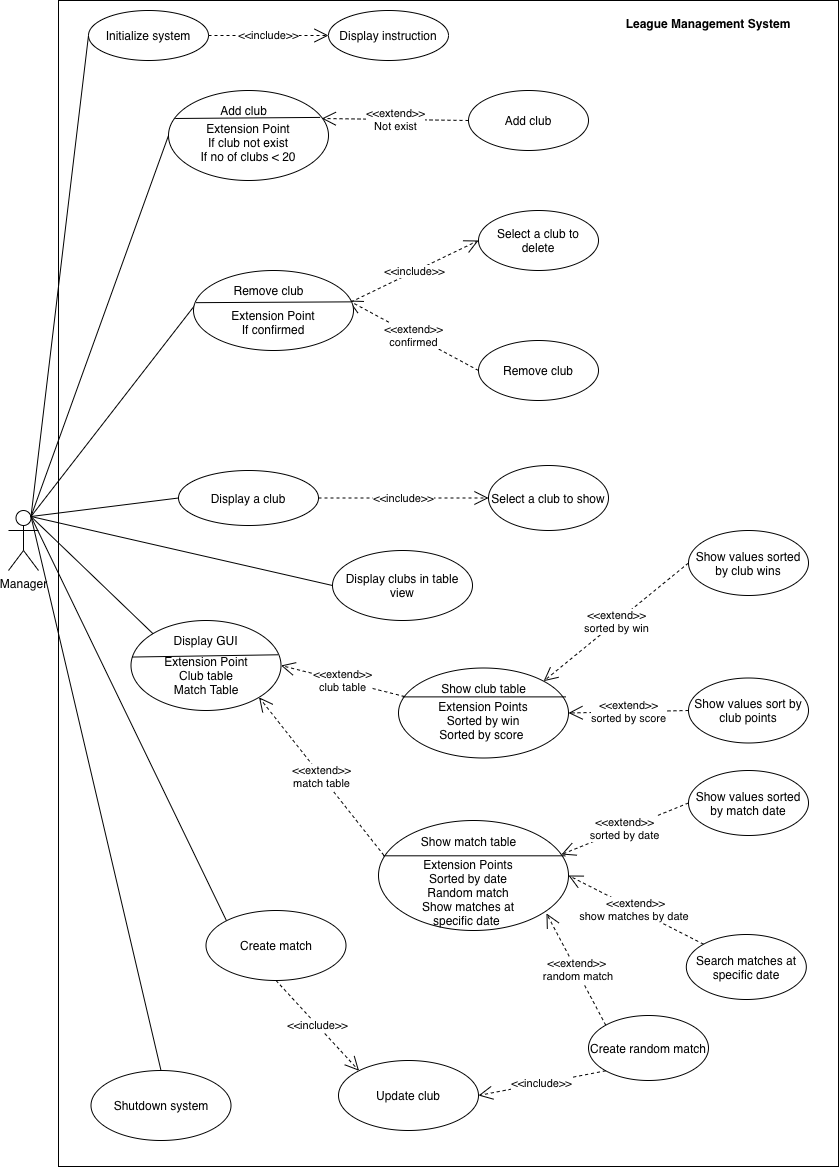

The diagram above was exported from draw.io. Its source (the exported page's mxGraphModel, read from the mxfile embedded in the PNG):
<mxGraphModel dx="1659" dy="971" grid="1" gridSize="10" guides="1" tooltips="1" connect="1" arrows="1" fold="1" page="1" pageScale="1" pageWidth="827" pageHeight="1169" math="0" shadow="0">
  <root>
    <mxCell id="0" />
    <mxCell id="1" parent="0" />
    <mxCell id="uNTBhkMORHXBtHxQnhUz-1" value="Manager" style="shape=umlActor;verticalLabelPosition=bottom;verticalAlign=top;html=1;outlineConnect=0;" vertex="1" parent="1">
      <mxGeometry x="20" y="510" width="30" height="60" as="geometry" />
    </mxCell>
    <mxCell id="uNTBhkMORHXBtHxQnhUz-2" value="" style="rounded=0;whiteSpace=wrap;html=1;" vertex="1" parent="1">
      <mxGeometry x="70" width="780" height="1166" as="geometry" />
    </mxCell>
    <mxCell id="uNTBhkMORHXBtHxQnhUz-5" value="Display a club" style="ellipse;whiteSpace=wrap;html=1;" vertex="1" parent="1">
      <mxGeometry x="190" y="470" width="140" height="55" as="geometry" />
    </mxCell>
    <mxCell id="uNTBhkMORHXBtHxQnhUz-8" value="Display instruction" style="ellipse;whiteSpace=wrap;html=1;" vertex="1" parent="1">
      <mxGeometry x="340" y="10" width="120" height="50" as="geometry" />
    </mxCell>
    <mxCell id="uNTBhkMORHXBtHxQnhUz-9" value="Display clubs in table view" style="ellipse;whiteSpace=wrap;html=1;" vertex="1" parent="1">
      <mxGeometry x="344" y="550" width="140" height="70" as="geometry" />
    </mxCell>
    <mxCell id="uNTBhkMORHXBtHxQnhUz-11" value="" style="ellipse;whiteSpace=wrap;html=1;" vertex="1" parent="1">
      <mxGeometry x="142.5" y="620" width="150" height="90" as="geometry" />
    </mxCell>
    <mxCell id="uNTBhkMORHXBtHxQnhUz-12" value="Initialize system" style="ellipse;whiteSpace=wrap;html=1;" vertex="1" parent="1">
      <mxGeometry x="100" y="10" width="120" height="50" as="geometry" />
    </mxCell>
    <mxCell id="uNTBhkMORHXBtHxQnhUz-13" value="Shutdown system" style="ellipse;whiteSpace=wrap;html=1;" vertex="1" parent="1">
      <mxGeometry x="102.5" y="1070" width="140" height="70" as="geometry" />
    </mxCell>
    <mxCell id="uNTBhkMORHXBtHxQnhUz-14" value="" style="endArrow=none;html=1;entryX=0;entryY=0.5;entryDx=0;entryDy=0;exitX=0.75;exitY=0.1;exitDx=0;exitDy=0;exitPerimeter=0;" edge="1" parent="1" source="uNTBhkMORHXBtHxQnhUz-1" target="uNTBhkMORHXBtHxQnhUz-12">
      <mxGeometry width="50" height="50" relative="1" as="geometry">
        <mxPoint x="50" y="525" as="sourcePoint" />
        <mxPoint x="100" y="475" as="targetPoint" />
      </mxGeometry>
    </mxCell>
    <mxCell id="uNTBhkMORHXBtHxQnhUz-15" value="" style="endArrow=none;html=1;exitX=0.75;exitY=0.1;exitDx=0;exitDy=0;exitPerimeter=0;entryX=0;entryY=0.5;entryDx=0;entryDy=0;" edge="1" parent="1" source="uNTBhkMORHXBtHxQnhUz-1">
      <mxGeometry width="50" height="50" relative="1" as="geometry">
        <mxPoint x="160" y="420" as="sourcePoint" />
        <mxPoint x="180.00000000000864" y="135" as="targetPoint" />
      </mxGeometry>
    </mxCell>
    <mxCell id="uNTBhkMORHXBtHxQnhUz-16" value="" style="endArrow=none;html=1;exitX=0.75;exitY=0.1;exitDx=0;exitDy=0;exitPerimeter=0;entryX=0;entryY=0.5;entryDx=0;entryDy=0;" edge="1" parent="1" source="uNTBhkMORHXBtHxQnhUz-1">
      <mxGeometry width="50" height="50" relative="1" as="geometry">
        <mxPoint x="160" y="600" as="sourcePoint" />
        <mxPoint x="210" y="300.0000000000001" as="targetPoint" />
      </mxGeometry>
    </mxCell>
    <mxCell id="uNTBhkMORHXBtHxQnhUz-17" value="" style="endArrow=none;html=1;exitX=0.75;exitY=0.1;exitDx=0;exitDy=0;exitPerimeter=0;entryX=0;entryY=0.5;entryDx=0;entryDy=0;" edge="1" parent="1" source="uNTBhkMORHXBtHxQnhUz-1" target="uNTBhkMORHXBtHxQnhUz-5">
      <mxGeometry width="50" height="50" relative="1" as="geometry">
        <mxPoint x="160" y="600" as="sourcePoint" />
        <mxPoint x="210" y="550" as="targetPoint" />
      </mxGeometry>
    </mxCell>
    <mxCell id="uNTBhkMORHXBtHxQnhUz-18" value="" style="endArrow=none;html=1;exitX=0.75;exitY=0.1;exitDx=0;exitDy=0;exitPerimeter=0;entryX=0;entryY=0.5;entryDx=0;entryDy=0;" edge="1" parent="1" source="uNTBhkMORHXBtHxQnhUz-1" target="uNTBhkMORHXBtHxQnhUz-9">
      <mxGeometry width="50" height="50" relative="1" as="geometry">
        <mxPoint x="40" y="520" as="sourcePoint" />
        <mxPoint x="210" y="640" as="targetPoint" />
      </mxGeometry>
    </mxCell>
    <mxCell id="uNTBhkMORHXBtHxQnhUz-19" value="" style="endArrow=none;html=1;exitX=0;exitY=0;exitDx=0;exitDy=0;entryX=0.75;entryY=0.1;entryDx=0;entryDy=0;entryPerimeter=0;" edge="1" parent="1" source="uNTBhkMORHXBtHxQnhUz-11" target="uNTBhkMORHXBtHxQnhUz-1">
      <mxGeometry width="50" height="50" relative="1" as="geometry">
        <mxPoint x="110" y="750" as="sourcePoint" />
        <mxPoint x="40" y="520" as="targetPoint" />
      </mxGeometry>
    </mxCell>
    <mxCell id="uNTBhkMORHXBtHxQnhUz-20" value="" style="endArrow=none;html=1;entryX=0.75;entryY=0.1;entryDx=0;entryDy=0;entryPerimeter=0;exitX=0.5;exitY=0;exitDx=0;exitDy=0;" edge="1" parent="1" source="uNTBhkMORHXBtHxQnhUz-13" target="uNTBhkMORHXBtHxQnhUz-1">
      <mxGeometry width="50" height="50" relative="1" as="geometry">
        <mxPoint x="180" y="990" as="sourcePoint" />
        <mxPoint x="230" y="940" as="targetPoint" />
      </mxGeometry>
    </mxCell>
    <mxCell id="uNTBhkMORHXBtHxQnhUz-24" value="&amp;lt;&amp;lt;extend&amp;gt;&amp;gt;&lt;br&gt;Not exist" style="endArrow=open;endSize=12;dashed=1;html=1;entryX=0.958;entryY=0.311;entryDx=0;entryDy=0;exitX=0;exitY=0.5;exitDx=0;exitDy=0;entryPerimeter=0;" edge="1" parent="1" source="uNTBhkMORHXBtHxQnhUz-25" target="uNTBhkMORHXBtHxQnhUz-79">
      <mxGeometry width="160" relative="1" as="geometry">
        <mxPoint x="510" y="250" as="sourcePoint" />
        <mxPoint x="339.9999999999909" y="135" as="targetPoint" />
      </mxGeometry>
    </mxCell>
    <mxCell id="uNTBhkMORHXBtHxQnhUz-25" value="Add club" style="ellipse;whiteSpace=wrap;html=1;" vertex="1" parent="1">
      <mxGeometry x="480" y="90" width="120" height="60" as="geometry" />
    </mxCell>
    <mxCell id="uNTBhkMORHXBtHxQnhUz-26" value="&amp;lt;&amp;lt;include&amp;gt;&amp;gt;" style="endArrow=open;endSize=12;dashed=1;html=1;entryX=0;entryY=0.5;entryDx=0;entryDy=0;exitX=1;exitY=0.5;exitDx=0;exitDy=0;" edge="1" parent="1" source="uNTBhkMORHXBtHxQnhUz-12" target="uNTBhkMORHXBtHxQnhUz-8">
      <mxGeometry width="160" relative="1" as="geometry">
        <mxPoint x="330" y="120" as="sourcePoint" />
        <mxPoint x="190" y="120" as="targetPoint" />
      </mxGeometry>
    </mxCell>
    <mxCell id="uNTBhkMORHXBtHxQnhUz-30" value="Select a club to show" style="ellipse;whiteSpace=wrap;html=1;" vertex="1" parent="1">
      <mxGeometry x="500" y="465" width="120" height="65" as="geometry" />
    </mxCell>
    <mxCell id="uNTBhkMORHXBtHxQnhUz-31" value="&amp;lt;&amp;lt;include&amp;gt;&amp;gt;" style="endArrow=open;endSize=12;dashed=1;html=1;exitX=1;exitY=0.5;exitDx=0;exitDy=0;entryX=0;entryY=0.5;entryDx=0;entryDy=0;" edge="1" parent="1" source="uNTBhkMORHXBtHxQnhUz-5" target="uNTBhkMORHXBtHxQnhUz-30">
      <mxGeometry width="160" relative="1" as="geometry">
        <mxPoint x="490" y="529.5" as="sourcePoint" />
        <mxPoint x="610" y="529.5" as="targetPoint" />
      </mxGeometry>
    </mxCell>
    <mxCell id="uNTBhkMORHXBtHxQnhUz-32" value="&amp;lt;&amp;lt;extend&amp;gt;&amp;gt;&lt;br&gt;confirmed" style="endArrow=open;endSize=12;dashed=1;html=1;exitX=0;exitY=0.5;exitDx=0;exitDy=0;" edge="1" parent="1" source="uNTBhkMORHXBtHxQnhUz-33">
      <mxGeometry width="160" relative="1" as="geometry">
        <mxPoint x="300" y="300" as="sourcePoint" />
        <mxPoint x="360" y="300" as="targetPoint" />
      </mxGeometry>
    </mxCell>
    <mxCell id="uNTBhkMORHXBtHxQnhUz-33" value="Remove club" style="ellipse;whiteSpace=wrap;html=1;" vertex="1" parent="1">
      <mxGeometry x="490" y="340" width="120" height="60" as="geometry" />
    </mxCell>
    <mxCell id="uNTBhkMORHXBtHxQnhUz-37" value="Select a club to delete" style="ellipse;whiteSpace=wrap;html=1;" vertex="1" parent="1">
      <mxGeometry x="490" y="210" width="120" height="60" as="geometry" />
    </mxCell>
    <mxCell id="uNTBhkMORHXBtHxQnhUz-38" value="&amp;lt;&amp;lt;include&amp;gt;&amp;gt;" style="endArrow=open;endSize=12;dashed=1;html=1;entryX=0;entryY=0.5;entryDx=0;entryDy=0;exitX=0.984;exitY=0.394;exitDx=0;exitDy=0;exitPerimeter=0;" edge="1" parent="1" source="uNTBhkMORHXBtHxQnhUz-69" target="uNTBhkMORHXBtHxQnhUz-37">
      <mxGeometry width="160" relative="1" as="geometry">
        <mxPoint x="370" y="300" as="sourcePoint" />
        <mxPoint x="1079.9999999999975" y="45" as="targetPoint" />
      </mxGeometry>
    </mxCell>
    <mxCell id="uNTBhkMORHXBtHxQnhUz-40" value="&amp;lt;&amp;lt;extend&amp;gt;&amp;gt;&lt;br&gt;club table" style="endArrow=open;endSize=12;dashed=1;html=1;exitX=0.036;exitY=0.317;exitDx=0;exitDy=0;entryX=1;entryY=0.5;entryDx=0;entryDy=0;exitPerimeter=0;" edge="1" parent="1" source="uNTBhkMORHXBtHxQnhUz-84" target="uNTBhkMORHXBtHxQnhUz-11">
      <mxGeometry width="160" relative="1" as="geometry">
        <mxPoint x="413.99999999999886" y="712.5" as="sourcePoint" />
        <mxPoint x="640" y="750" as="targetPoint" />
      </mxGeometry>
    </mxCell>
    <mxCell id="uNTBhkMORHXBtHxQnhUz-41" value="&amp;lt;&amp;lt;extend&amp;gt;&amp;gt;&lt;br&gt;match table" style="endArrow=open;endSize=12;dashed=1;html=1;entryX=1;entryY=1;entryDx=0;entryDy=0;exitX=0.029;exitY=0.318;exitDx=0;exitDy=0;exitPerimeter=0;" edge="1" parent="1" source="uNTBhkMORHXBtHxQnhUz-96" target="uNTBhkMORHXBtHxQnhUz-11">
      <mxGeometry width="160" relative="1" as="geometry">
        <mxPoint x="400" y="850" as="sourcePoint" />
        <mxPoint x="1084.9999999999998" y="775" as="targetPoint" />
      </mxGeometry>
    </mxCell>
    <mxCell id="uNTBhkMORHXBtHxQnhUz-45" value="&amp;lt;&amp;lt;extend&amp;gt;&amp;gt;&lt;br&gt;sorted by win" style="endArrow=open;endSize=12;dashed=1;html=1;exitX=0;exitY=0.5;exitDx=0;exitDy=0;entryX=1;entryY=0;entryDx=0;entryDy=0;" edge="1" parent="1" source="uNTBhkMORHXBtHxQnhUz-47" target="uNTBhkMORHXBtHxQnhUz-84">
      <mxGeometry width="160" relative="1" as="geometry">
        <mxPoint x="560" y="712.5" as="sourcePoint" />
        <mxPoint x="516.7540091669077" y="689.6978617776492" as="targetPoint" />
      </mxGeometry>
    </mxCell>
    <mxCell id="uNTBhkMORHXBtHxQnhUz-46" value="&amp;lt;&amp;lt;extend&amp;gt;&amp;gt;&lt;br&gt;sorted by score" style="endArrow=open;endSize=12;dashed=1;html=1;exitX=0;exitY=0.5;exitDx=0;exitDy=0;entryX=1;entryY=0.5;entryDx=0;entryDy=0;" edge="1" parent="1" source="uNTBhkMORHXBtHxQnhUz-48" target="uNTBhkMORHXBtHxQnhUz-84">
      <mxGeometry width="160" relative="1" as="geometry">
        <mxPoint x="620" y="822.5" as="sourcePoint" />
        <mxPoint x="534.0000000000011" y="712.5" as="targetPoint" />
      </mxGeometry>
    </mxCell>
    <mxCell id="uNTBhkMORHXBtHxQnhUz-47" value="Show values sorted by club wins" style="ellipse;whiteSpace=wrap;html=1;" vertex="1" parent="1">
      <mxGeometry x="700" y="530" width="120" height="65" as="geometry" />
    </mxCell>
    <mxCell id="uNTBhkMORHXBtHxQnhUz-48" value="Show values sort by club points" style="ellipse;whiteSpace=wrap;html=1;" vertex="1" parent="1">
      <mxGeometry x="700" y="677.5" width="120" height="65" as="geometry" />
    </mxCell>
    <mxCell id="uNTBhkMORHXBtHxQnhUz-51" value="League Management System" style="text;align=center;fontStyle=1;verticalAlign=middle;spacingLeft=3;spacingRight=3;strokeColor=none;rotatable=0;points=[[0,0.5],[1,0.5]];portConstraint=eastwest;" vertex="1" parent="1">
      <mxGeometry x="680" y="10" width="80" height="26" as="geometry" />
    </mxCell>
    <mxCell id="uNTBhkMORHXBtHxQnhUz-53" value="" style="endArrow=none;html=1;exitX=0.008;exitY=0.406;exitDx=0;exitDy=0;entryX=0.979;entryY=0.381;entryDx=0;entryDy=0;entryPerimeter=0;exitPerimeter=0;" edge="1" parent="1" source="uNTBhkMORHXBtHxQnhUz-11" target="uNTBhkMORHXBtHxQnhUz-11">
      <mxGeometry width="50" height="50" relative="1" as="geometry">
        <mxPoint x="340" y="930" as="sourcePoint" />
        <mxPoint x="390" y="880" as="targetPoint" />
      </mxGeometry>
    </mxCell>
    <mxCell id="uNTBhkMORHXBtHxQnhUz-58" value="Display GUI" style="text;html=1;strokeColor=none;fillColor=none;align=center;verticalAlign=middle;whiteSpace=wrap;rounded=0;" vertex="1" parent="1">
      <mxGeometry x="180" y="630" width="75" height="20" as="geometry" />
    </mxCell>
    <mxCell id="uNTBhkMORHXBtHxQnhUz-59" value="&lt;br&gt;Extension Point&lt;br&gt;Club table&lt;br&gt;Match Table" style="text;html=1;strokeColor=none;fillColor=none;align=center;verticalAlign=middle;whiteSpace=wrap;rounded=0;" vertex="1" parent="1">
      <mxGeometry x="162.5" y="657.5" width="110" height="20" as="geometry" />
    </mxCell>
    <mxCell id="uNTBhkMORHXBtHxQnhUz-69" value="" style="ellipse;whiteSpace=wrap;html=1;" vertex="1" parent="1">
      <mxGeometry x="205" y="270" width="160" height="80" as="geometry" />
    </mxCell>
    <mxCell id="uNTBhkMORHXBtHxQnhUz-70" value="&lt;br&gt;Extension Point&lt;br&gt;If confirmed" style="text;html=1;strokeColor=none;fillColor=none;align=center;verticalAlign=middle;whiteSpace=wrap;rounded=0;" vertex="1" parent="1">
      <mxGeometry x="230" y="305" width="110" height="20" as="geometry" />
    </mxCell>
    <mxCell id="uNTBhkMORHXBtHxQnhUz-71" value="" style="endArrow=none;html=1;exitX=0.016;exitY=0.402;exitDx=0;exitDy=0;exitPerimeter=0;entryX=0.984;entryY=0.392;entryDx=0;entryDy=0;entryPerimeter=0;" edge="1" source="uNTBhkMORHXBtHxQnhUz-69" target="uNTBhkMORHXBtHxQnhUz-69" parent="1">
      <mxGeometry width="50" height="50" relative="1" as="geometry">
        <mxPoint x="195" y="315" as="sourcePoint" />
        <mxPoint x="355" y="300" as="targetPoint" />
      </mxGeometry>
    </mxCell>
    <mxCell id="uNTBhkMORHXBtHxQnhUz-72" value="Remove club" style="text;html=1;strokeColor=none;fillColor=none;align=center;verticalAlign=middle;whiteSpace=wrap;rounded=0;" vertex="1" parent="1">
      <mxGeometry x="242.5" y="280" width="75" height="20" as="geometry" />
    </mxCell>
    <mxCell id="uNTBhkMORHXBtHxQnhUz-79" value="" style="ellipse;whiteSpace=wrap;html=1;" vertex="1" parent="1">
      <mxGeometry x="180" y="90" width="160" height="90" as="geometry" />
    </mxCell>
    <mxCell id="uNTBhkMORHXBtHxQnhUz-80" value="&lt;br&gt;Extension Point&lt;br&gt;If club not exist&lt;br&gt;If no of clubs &amp;lt; 20" style="text;html=1;strokeColor=none;fillColor=none;align=center;verticalAlign=middle;whiteSpace=wrap;rounded=0;" vertex="1" parent="1">
      <mxGeometry x="205" y="125" width="110" height="20" as="geometry" />
    </mxCell>
    <mxCell id="uNTBhkMORHXBtHxQnhUz-81" value="" style="endArrow=none;html=1;exitX=0.042;exitY=0.311;exitDx=0;exitDy=0;entryX=0.948;entryY=0.299;entryDx=0;entryDy=0;entryPerimeter=0;exitPerimeter=0;" edge="1" source="uNTBhkMORHXBtHxQnhUz-79" target="uNTBhkMORHXBtHxQnhUz-79" parent="1">
      <mxGeometry width="50" height="50" relative="1" as="geometry">
        <mxPoint x="170" y="135" as="sourcePoint" />
        <mxPoint x="340" y="135" as="targetPoint" />
      </mxGeometry>
    </mxCell>
    <mxCell id="uNTBhkMORHXBtHxQnhUz-82" value="Add club" style="text;html=1;strokeColor=none;fillColor=none;align=center;verticalAlign=middle;whiteSpace=wrap;rounded=0;" vertex="1" parent="1">
      <mxGeometry x="217.5" y="100" width="75" height="20" as="geometry" />
    </mxCell>
    <mxCell id="uNTBhkMORHXBtHxQnhUz-84" value="" style="ellipse;whiteSpace=wrap;html=1;" vertex="1" parent="1">
      <mxGeometry x="410" y="667.5" width="170" height="90" as="geometry" />
    </mxCell>
    <mxCell id="uNTBhkMORHXBtHxQnhUz-85" value="&lt;br&gt;Extension Points&lt;br&gt;Sorted by win&lt;br&gt;Sorted by score&amp;nbsp;" style="text;html=1;strokeColor=none;fillColor=none;align=center;verticalAlign=middle;whiteSpace=wrap;rounded=0;" vertex="1" parent="1">
      <mxGeometry x="440" y="697.5" width="110" height="30" as="geometry" />
    </mxCell>
    <mxCell id="uNTBhkMORHXBtHxQnhUz-86" value="" style="endArrow=none;html=1;exitX=0.025;exitY=0.321;exitDx=0;exitDy=0;exitPerimeter=0;entryX=0.983;entryY=0.321;entryDx=0;entryDy=0;entryPerimeter=0;" edge="1" source="uNTBhkMORHXBtHxQnhUz-84" target="uNTBhkMORHXBtHxQnhUz-84" parent="1">
      <mxGeometry width="50" height="50" relative="1" as="geometry">
        <mxPoint x="650" y="976.5" as="sourcePoint" />
        <mxPoint x="572" y="699.5" as="targetPoint" />
      </mxGeometry>
    </mxCell>
    <mxCell id="uNTBhkMORHXBtHxQnhUz-87" value="Show club table" style="text;html=1;strokeColor=none;fillColor=none;align=center;verticalAlign=middle;whiteSpace=wrap;rounded=0;" vertex="1" parent="1">
      <mxGeometry x="448.75" y="677.5" width="92.5" height="20" as="geometry" />
    </mxCell>
    <mxCell id="uNTBhkMORHXBtHxQnhUz-95" value="Display GUI" style="text;html=1;strokeColor=none;fillColor=none;align=center;verticalAlign=middle;whiteSpace=wrap;rounded=0;" vertex="1" parent="1">
      <mxGeometry x="437.5" y="844" width="75" height="20" as="geometry" />
    </mxCell>
    <mxCell id="uNTBhkMORHXBtHxQnhUz-96" value="" style="ellipse;whiteSpace=wrap;html=1;" vertex="1" parent="1">
      <mxGeometry x="390" y="820" width="190" height="110" as="geometry" />
    </mxCell>
    <mxCell id="uNTBhkMORHXBtHxQnhUz-97" value="&lt;br&gt;Extension Points&lt;br&gt;Sorted by date&lt;br&gt;Random match&lt;br&gt;Show matches at specific date&amp;nbsp;" style="text;html=1;strokeColor=none;fillColor=none;align=center;verticalAlign=middle;whiteSpace=wrap;rounded=0;" vertex="1" parent="1">
      <mxGeometry x="425" y="875" width="110" height="20" as="geometry" />
    </mxCell>
    <mxCell id="uNTBhkMORHXBtHxQnhUz-98" value="" style="endArrow=none;html=1;exitX=0.025;exitY=0.321;exitDx=0;exitDy=0;exitPerimeter=0;entryX=0.983;entryY=0.321;entryDx=0;entryDy=0;entryPerimeter=0;" edge="1" source="uNTBhkMORHXBtHxQnhUz-96" target="uNTBhkMORHXBtHxQnhUz-96" parent="1">
      <mxGeometry width="50" height="50" relative="1" as="geometry">
        <mxPoint x="630" y="1129" as="sourcePoint" />
        <mxPoint x="552" y="852" as="targetPoint" />
      </mxGeometry>
    </mxCell>
    <mxCell id="uNTBhkMORHXBtHxQnhUz-99" value="Show match table" style="text;html=1;strokeColor=none;fillColor=none;align=center;verticalAlign=middle;whiteSpace=wrap;rounded=0;" vertex="1" parent="1">
      <mxGeometry x="428.75" y="831" width="102.5" height="20" as="geometry" />
    </mxCell>
    <mxCell id="uNTBhkMORHXBtHxQnhUz-100" value="&amp;lt;&amp;lt;extend&amp;gt;&amp;gt;&lt;br&gt;sorted by date" style="endArrow=open;endSize=12;dashed=1;html=1;exitX=0;exitY=0.5;exitDx=0;exitDy=0;entryX=0.963;entryY=0.309;entryDx=0;entryDy=0;entryPerimeter=0;" edge="1" source="uNTBhkMORHXBtHxQnhUz-102" parent="1" target="uNTBhkMORHXBtHxQnhUz-96">
      <mxGeometry width="160" relative="1" as="geometry">
        <mxPoint x="640" y="1020.5" as="sourcePoint" />
        <mxPoint x="635.1040764008562" y="988.6801948466054" as="targetPoint" />
      </mxGeometry>
    </mxCell>
    <mxCell id="uNTBhkMORHXBtHxQnhUz-101" value="&amp;lt;&amp;lt;extend&amp;gt;&amp;gt;&lt;br&gt;&amp;nbsp;random match" style="endArrow=open;endSize=12;dashed=1;html=1;exitX=0;exitY=0;exitDx=0;exitDy=0;entryX=0.884;entryY=0.845;entryDx=0;entryDy=0;entryPerimeter=0;" edge="1" source="uNTBhkMORHXBtHxQnhUz-103" parent="1" target="uNTBhkMORHXBtHxQnhUz-96">
      <mxGeometry width="160" relative="1" as="geometry">
        <mxPoint x="570.8199999999999" y="1230.5" as="sourcePoint" />
        <mxPoint x="470.82" y="980" as="targetPoint" />
      </mxGeometry>
    </mxCell>
    <mxCell id="uNTBhkMORHXBtHxQnhUz-102" value="Show values sorted by match date" style="ellipse;whiteSpace=wrap;html=1;" vertex="1" parent="1">
      <mxGeometry x="700" y="770" width="120" height="65" as="geometry" />
    </mxCell>
    <mxCell id="uNTBhkMORHXBtHxQnhUz-103" value="Create random match" style="ellipse;whiteSpace=wrap;html=1;" vertex="1" parent="1">
      <mxGeometry x="599.9999999999999" y="1015" width="120" height="65" as="geometry" />
    </mxCell>
    <mxCell id="uNTBhkMORHXBtHxQnhUz-105" value="&amp;lt;&amp;lt;extend&amp;gt;&amp;gt;&lt;br&gt;show matches by date&amp;nbsp;" style="endArrow=open;endSize=12;dashed=1;html=1;exitX=0;exitY=0;exitDx=0;exitDy=0;entryX=1;entryY=0.5;entryDx=0;entryDy=0;" edge="1" source="uNTBhkMORHXBtHxQnhUz-106" parent="1" target="uNTBhkMORHXBtHxQnhUz-96">
      <mxGeometry width="160" relative="1" as="geometry">
        <mxPoint x="647.82" y="1129.5" as="sourcePoint" />
        <mxPoint x="580.0000000000064" y="864" as="targetPoint" />
      </mxGeometry>
    </mxCell>
    <mxCell id="uNTBhkMORHXBtHxQnhUz-106" value="Search matches at specific date" style="ellipse;whiteSpace=wrap;html=1;" vertex="1" parent="1">
      <mxGeometry x="697.82" y="934" width="120" height="65" as="geometry" />
    </mxCell>
    <mxCell id="uNTBhkMORHXBtHxQnhUz-107" value="" style="endArrow=none;html=1;entryX=0.75;entryY=0.1;entryDx=0;entryDy=0;entryPerimeter=0;exitX=0;exitY=0;exitDx=0;exitDy=0;" edge="1" parent="1" source="uNTBhkMORHXBtHxQnhUz-108" target="uNTBhkMORHXBtHxQnhUz-1">
      <mxGeometry width="50" height="50" relative="1" as="geometry">
        <mxPoint x="220" y="880" as="sourcePoint" />
        <mxPoint x="192.5" y="760" as="targetPoint" />
      </mxGeometry>
    </mxCell>
    <mxCell id="uNTBhkMORHXBtHxQnhUz-108" value="Create match" style="ellipse;whiteSpace=wrap;html=1;" vertex="1" parent="1">
      <mxGeometry x="217.5" y="910" width="140" height="70" as="geometry" />
    </mxCell>
    <mxCell id="uNTBhkMORHXBtHxQnhUz-109" value="Update club" style="ellipse;whiteSpace=wrap;html=1;" vertex="1" parent="1">
      <mxGeometry x="350" y="1060" width="140" height="70" as="geometry" />
    </mxCell>
    <mxCell id="uNTBhkMORHXBtHxQnhUz-110" value="&amp;lt;&amp;lt;include&amp;gt;&amp;gt;" style="endArrow=open;endSize=12;dashed=1;html=1;exitX=0.5;exitY=1;exitDx=0;exitDy=0;entryX=0;entryY=0;entryDx=0;entryDy=0;" edge="1" parent="1" source="uNTBhkMORHXBtHxQnhUz-108" target="uNTBhkMORHXBtHxQnhUz-109">
      <mxGeometry width="160" relative="1" as="geometry">
        <mxPoint x="329" y="1000" as="sourcePoint" />
        <mxPoint x="499.0000000000073" y="1000" as="targetPoint" />
      </mxGeometry>
    </mxCell>
    <mxCell id="uNTBhkMORHXBtHxQnhUz-111" value="&amp;lt;&amp;lt;include&amp;gt;&amp;gt;" style="endArrow=open;endSize=12;dashed=1;html=1;exitX=0;exitY=1;exitDx=0;exitDy=0;entryX=1;entryY=0.5;entryDx=0;entryDy=0;" edge="1" parent="1" source="uNTBhkMORHXBtHxQnhUz-103" target="uNTBhkMORHXBtHxQnhUz-109">
      <mxGeometry width="160" relative="1" as="geometry">
        <mxPoint x="520" y="1094.41" as="sourcePoint" />
        <mxPoint x="690.0000000000073" y="1094.41" as="targetPoint" />
      </mxGeometry>
    </mxCell>
  </root>
</mxGraphModel>